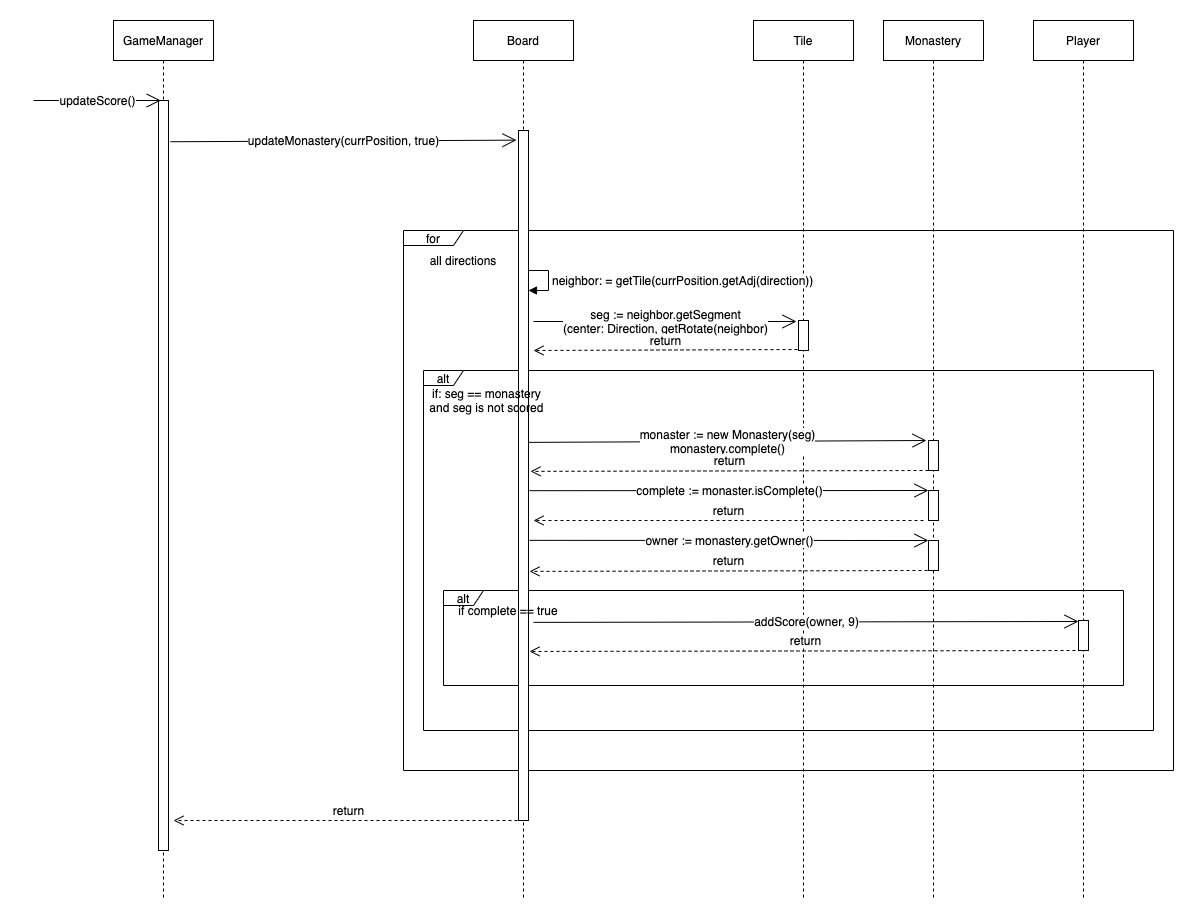

The diagram above was exported from draw.io. Its source (the exported page's mxGraphModel, read from the mxfile embedded in the PNG):
<mxGraphModel dx="766" dy="435" grid="1" gridSize="10" guides="1" tooltips="1" connect="1" arrows="1" fold="1" page="1" pageScale="1" pageWidth="1654" pageHeight="1169" math="0" shadow="0">
  <root>
    <mxCell id="0" />
    <mxCell id="1" parent="0" />
    <mxCell id="u7C4NoOGNtihLSuqICdR-11" value="for" style="shape=umlFrame;whiteSpace=wrap;html=1;width=60;height=15;" parent="1" vertex="1">
      <mxGeometry x="410" y="290" width="770" height="540" as="geometry" />
    </mxCell>
    <mxCell id="u7C4NoOGNtihLSuqICdR-16" value="alt" style="shape=umlFrame;whiteSpace=wrap;html=1;width=40;height=15;" parent="1" vertex="1">
      <mxGeometry x="430" y="430" width="730" height="360" as="geometry" />
    </mxCell>
    <mxCell id="k6ur88dlDVy1oQT4Gr3r-4" value="alt" style="shape=umlFrame;whiteSpace=wrap;html=1;width=40;height=15;" vertex="1" parent="1">
      <mxGeometry x="450" y="650" width="680" height="95" as="geometry" />
    </mxCell>
    <mxCell id="u7C4NoOGNtihLSuqICdR-1" value="GameManager" style="shape=umlLifeline;perimeter=lifelinePerimeter;whiteSpace=wrap;html=1;container=1;collapsible=0;recursiveResize=0;outlineConnect=0;" parent="1" vertex="1">
      <mxGeometry x="120" y="80" width="100" height="880" as="geometry" />
    </mxCell>
    <mxCell id="u7C4NoOGNtihLSuqICdR-3" value="" style="html=1;points=[];perimeter=orthogonalPerimeter;" parent="u7C4NoOGNtihLSuqICdR-1" vertex="1">
      <mxGeometry x="45" y="80" width="10" height="750" as="geometry" />
    </mxCell>
    <mxCell id="u7C4NoOGNtihLSuqICdR-2" value="updateScore()" style="endArrow=open;endSize=12;html=1;" parent="1" edge="1">
      <mxGeometry width="160" relative="1" as="geometry">
        <mxPoint x="40" y="160" as="sourcePoint" />
        <mxPoint x="167.25" y="160" as="targetPoint" />
        <Array as="points" />
      </mxGeometry>
    </mxCell>
    <mxCell id="u7C4NoOGNtihLSuqICdR-8" value="Board" style="shape=umlLifeline;perimeter=lifelinePerimeter;whiteSpace=wrap;html=1;container=1;collapsible=0;recursiveResize=0;outlineConnect=0;" parent="1" vertex="1">
      <mxGeometry x="480" y="80" width="100" height="880" as="geometry" />
    </mxCell>
    <mxCell id="u7C4NoOGNtihLSuqICdR-9" value="" style="html=1;points=[];perimeter=orthogonalPerimeter;" parent="u7C4NoOGNtihLSuqICdR-8" vertex="1">
      <mxGeometry x="45" y="110" width="10" height="690" as="geometry" />
    </mxCell>
    <mxCell id="u7C4NoOGNtihLSuqICdR-10" value="updateMonastery(currPosition, true)" style="endArrow=open;endSize=12;html=1;exitX=1.2;exitY=0.055;exitDx=0;exitDy=0;exitPerimeter=0;entryX=-0.2;entryY=0.014;entryDx=0;entryDy=0;entryPerimeter=0;" parent="1" target="u7C4NoOGNtihLSuqICdR-9" edge="1" source="u7C4NoOGNtihLSuqICdR-3">
      <mxGeometry width="160" relative="1" as="geometry">
        <mxPoint x="180" y="266" as="sourcePoint" />
        <mxPoint x="440" y="150" as="targetPoint" />
        <Array as="points" />
      </mxGeometry>
    </mxCell>
    <mxCell id="u7C4NoOGNtihLSuqICdR-12" value="all directions" style="text;html=1;strokeColor=none;fillColor=none;align=center;verticalAlign=middle;whiteSpace=wrap;rounded=0;" parent="1" vertex="1">
      <mxGeometry x="390" y="310" width="160" height="20" as="geometry" />
    </mxCell>
    <mxCell id="u7C4NoOGNtihLSuqICdR-13" value="Tile" style="shape=umlLifeline;perimeter=lifelinePerimeter;whiteSpace=wrap;html=1;container=1;collapsible=0;recursiveResize=0;outlineConnect=0;" parent="1" vertex="1">
      <mxGeometry x="760" y="80" width="100" height="880" as="geometry" />
    </mxCell>
    <mxCell id="u7C4NoOGNtihLSuqICdR-14" value="" style="html=1;points=[];perimeter=orthogonalPerimeter;" parent="u7C4NoOGNtihLSuqICdR-13" vertex="1">
      <mxGeometry x="45" y="300" width="10" height="30" as="geometry" />
    </mxCell>
    <mxCell id="u7C4NoOGNtihLSuqICdR-15" value="&lt;span style=&quot;text-align: center&quot;&gt;neighbor: = getTile(currPosition.getAdj(direction))&lt;/span&gt;" style="edgeStyle=orthogonalEdgeStyle;html=1;align=left;spacingLeft=2;endArrow=block;rounded=0;entryX=1;entryY=0;" parent="1" edge="1">
      <mxGeometry relative="1" as="geometry">
        <mxPoint x="535" y="330" as="sourcePoint" />
        <Array as="points">
          <mxPoint x="555" y="330" />
        </Array>
        <mxPoint x="534.9999999999998" y="350" as="targetPoint" />
      </mxGeometry>
    </mxCell>
    <mxCell id="u7C4NoOGNtihLSuqICdR-18" value="seg := neighbor.getSegment&lt;br&gt;(center: Direction, getRotate(neighbor)" style="endArrow=open;endSize=12;html=1;" parent="1" edge="1">
      <mxGeometry width="160" relative="1" as="geometry">
        <mxPoint x="540" y="381" as="sourcePoint" />
        <mxPoint x="803" y="381" as="targetPoint" />
        <Array as="points" />
      </mxGeometry>
    </mxCell>
    <mxCell id="u7C4NoOGNtihLSuqICdR-19" value="return" style="html=1;verticalAlign=bottom;endArrow=open;dashed=1;endSize=8;exitX=-0.1;exitY=0.967;exitDx=0;exitDy=0;exitPerimeter=0;" parent="1" source="u7C4NoOGNtihLSuqICdR-14" edge="1">
      <mxGeometry relative="1" as="geometry">
        <mxPoint x="701" y="410" as="sourcePoint" />
        <mxPoint x="540" y="410" as="targetPoint" />
      </mxGeometry>
    </mxCell>
    <mxCell id="u7C4NoOGNtihLSuqICdR-20" value="if: seg == monastery&amp;nbsp;&lt;br&gt;and seg is not scored&amp;nbsp;" style="text;html=1;strokeColor=none;fillColor=none;align=center;verticalAlign=middle;whiteSpace=wrap;rounded=0;" parent="1" vertex="1">
      <mxGeometry x="430" y="450" width="130" height="20" as="geometry" />
    </mxCell>
    <mxCell id="u7C4NoOGNtihLSuqICdR-33" value="Monastery" style="shape=umlLifeline;perimeter=lifelinePerimeter;whiteSpace=wrap;html=1;container=1;collapsible=0;recursiveResize=0;outlineConnect=0;" parent="1" vertex="1">
      <mxGeometry x="890" y="80" width="100" height="880" as="geometry" />
    </mxCell>
    <mxCell id="u7C4NoOGNtihLSuqICdR-40" value="" style="html=1;points=[];perimeter=orthogonalPerimeter;" parent="u7C4NoOGNtihLSuqICdR-33" vertex="1">
      <mxGeometry x="45" y="420" width="10" height="30" as="geometry" />
    </mxCell>
    <mxCell id="k6ur88dlDVy1oQT4Gr3r-1" value="" style="html=1;points=[];perimeter=orthogonalPerimeter;" vertex="1" parent="u7C4NoOGNtihLSuqICdR-33">
      <mxGeometry x="45" y="470" width="10" height="30" as="geometry" />
    </mxCell>
    <mxCell id="k6ur88dlDVy1oQT4Gr3r-7" value="" style="html=1;points=[];perimeter=orthogonalPerimeter;" vertex="1" parent="u7C4NoOGNtihLSuqICdR-33">
      <mxGeometry x="45" y="520" width="10" height="30" as="geometry" />
    </mxCell>
    <mxCell id="u7C4NoOGNtihLSuqICdR-39" value="monaster := new Monastery(seg)&lt;br&gt;monastery.complete()" style="endArrow=open;endSize=12;html=1;entryX=-0.2;entryY=0;entryDx=0;entryDy=0;entryPerimeter=0;exitX=1;exitY=0.452;exitDx=0;exitDy=0;exitPerimeter=0;" parent="1" target="u7C4NoOGNtihLSuqICdR-40" edge="1" source="u7C4NoOGNtihLSuqICdR-9">
      <mxGeometry width="160" relative="1" as="geometry">
        <mxPoint x="535" y="620" as="sourcePoint" />
        <mxPoint x="798" y="620" as="targetPoint" />
        <Array as="points" />
      </mxGeometry>
    </mxCell>
    <mxCell id="u7C4NoOGNtihLSuqICdR-42" value="Player" style="shape=umlLifeline;perimeter=lifelinePerimeter;whiteSpace=wrap;html=1;container=1;collapsible=0;recursiveResize=0;outlineConnect=0;" parent="1" vertex="1">
      <mxGeometry x="1040" y="80" width="100" height="880" as="geometry" />
    </mxCell>
    <mxCell id="u7C4NoOGNtihLSuqICdR-43" value="" style="html=1;points=[];perimeter=orthogonalPerimeter;" parent="u7C4NoOGNtihLSuqICdR-42" vertex="1">
      <mxGeometry x="45" y="600" width="10" height="30" as="geometry" />
    </mxCell>
    <mxCell id="u7C4NoOGNtihLSuqICdR-50" value="return" style="html=1;verticalAlign=bottom;endArrow=open;dashed=1;endSize=8;exitX=0;exitY=1;exitDx=0;exitDy=0;exitPerimeter=0;entryX=1.2;entryY=0.494;entryDx=0;entryDy=0;entryPerimeter=0;" parent="1" edge="1" target="u7C4NoOGNtihLSuqICdR-9" source="u7C4NoOGNtihLSuqICdR-40">
      <mxGeometry relative="1" as="geometry">
        <mxPoint x="926" y="719.01" as="sourcePoint" />
        <mxPoint x="536" y="719" as="targetPoint" />
      </mxGeometry>
    </mxCell>
    <mxCell id="u7C4NoOGNtihLSuqICdR-51" value="return" style="html=1;verticalAlign=bottom;endArrow=open;dashed=1;endSize=8;" parent="1" edge="1">
      <mxGeometry relative="1" as="geometry">
        <mxPoint x="530" y="880" as="sourcePoint" />
        <mxPoint x="180" y="880" as="targetPoint" />
      </mxGeometry>
    </mxCell>
    <mxCell id="k6ur88dlDVy1oQT4Gr3r-2" value="complete := monaster.isComplete()" style="endArrow=open;endSize=12;html=1;entryX=0;entryY=0;entryDx=0;entryDy=0;entryPerimeter=0;exitX=1.1;exitY=0.522;exitDx=0;exitDy=0;exitPerimeter=0;" edge="1" parent="1" source="u7C4NoOGNtihLSuqICdR-9" target="k6ur88dlDVy1oQT4Gr3r-1">
      <mxGeometry width="160" relative="1" as="geometry">
        <mxPoint x="540" y="570" as="sourcePoint" />
        <mxPoint x="938" y="570" as="targetPoint" />
        <Array as="points" />
      </mxGeometry>
    </mxCell>
    <mxCell id="k6ur88dlDVy1oQT4Gr3r-3" value="return" style="html=1;verticalAlign=bottom;endArrow=open;dashed=1;endSize=8;entryX=1;entryY=0.503;entryDx=0;entryDy=0;entryPerimeter=0;" edge="1" parent="1">
      <mxGeometry relative="1" as="geometry">
        <mxPoint x="930" y="580" as="sourcePoint" />
        <mxPoint x="540" y="580" as="targetPoint" />
      </mxGeometry>
    </mxCell>
    <mxCell id="k6ur88dlDVy1oQT4Gr3r-5" value="if complete == true" style="text;html=1;strokeColor=none;fillColor=none;align=center;verticalAlign=middle;whiteSpace=wrap;rounded=0;" vertex="1" parent="1">
      <mxGeometry x="450" y="660" width="130" height="20" as="geometry" />
    </mxCell>
    <mxCell id="k6ur88dlDVy1oQT4Gr3r-6" value="addScore(owner, 9)" style="endArrow=open;endSize=12;html=1;entryX=0;entryY=0.033;entryDx=0;entryDy=0;entryPerimeter=0;exitX=1;exitY=0.452;exitDx=0;exitDy=0;exitPerimeter=0;" edge="1" parent="1" target="u7C4NoOGNtihLSuqICdR-43">
      <mxGeometry width="160" relative="1" as="geometry">
        <mxPoint x="540" y="681.88" as="sourcePoint" />
        <mxPoint x="938" y="680" as="targetPoint" />
        <Array as="points" />
      </mxGeometry>
    </mxCell>
    <mxCell id="k6ur88dlDVy1oQT4Gr3r-8" value="owner := monastery.getOwner()" style="endArrow=open;endSize=12;html=1;entryX=0;entryY=0;entryDx=0;entryDy=0;entryPerimeter=0;exitX=1.1;exitY=0.594;exitDx=0;exitDy=0;exitPerimeter=0;" edge="1" parent="1" target="k6ur88dlDVy1oQT4Gr3r-7" source="u7C4NoOGNtihLSuqICdR-9">
      <mxGeometry width="160" relative="1" as="geometry">
        <mxPoint x="540" y="600" as="sourcePoint" />
        <mxPoint x="942" y="620" as="targetPoint" />
        <Array as="points" />
      </mxGeometry>
    </mxCell>
    <mxCell id="k6ur88dlDVy1oQT4Gr3r-9" value="return" style="html=1;verticalAlign=bottom;endArrow=open;dashed=1;endSize=8;entryX=1.1;entryY=0.639;entryDx=0;entryDy=0;entryPerimeter=0;" edge="1" parent="1" target="u7C4NoOGNtihLSuqICdR-9">
      <mxGeometry relative="1" as="geometry">
        <mxPoint x="934" y="630" as="sourcePoint" />
        <mxPoint x="544" y="630" as="targetPoint" />
      </mxGeometry>
    </mxCell>
    <mxCell id="k6ur88dlDVy1oQT4Gr3r-10" value="return" style="html=1;verticalAlign=bottom;endArrow=open;dashed=1;endSize=8;entryX=1.1;entryY=0.755;entryDx=0;entryDy=0;entryPerimeter=0;" edge="1" parent="1" target="u7C4NoOGNtihLSuqICdR-9">
      <mxGeometry relative="1" as="geometry">
        <mxPoint x="1088" y="710" as="sourcePoint" />
        <mxPoint x="690" y="710.9100000000001" as="targetPoint" />
      </mxGeometry>
    </mxCell>
  </root>
</mxGraphModel>